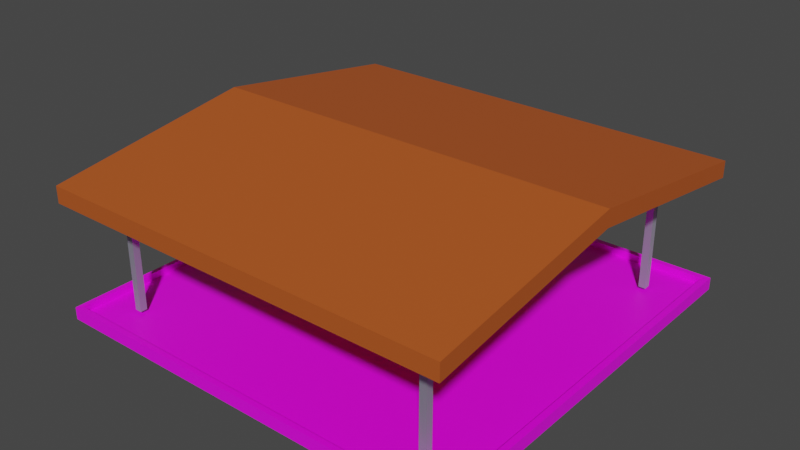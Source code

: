 # Source: sayehban.blend  (saved by Blender 3.5.10; exported with 4.5.12 LTS)
import bpy
from mathutils import Matrix  # noqa: F401  (used for matrix-valued properties, if any)

bpy.ops.wm.read_factory_settings(use_empty=True)
scene = bpy.context.scene
scene.name = 'Scene'

# ---- collections
col_collection = bpy.data.collections.new('Collection'); scene.collection.children.link(col_collection)

# ---- images (referenced by path relative to the original .blend; pixels are not part of the script)
import os
ASSET_DIR = os.environ.get("B2B_ASSET_DIR", "")  # directory of the original .blend (textures are referenced by path, not embedded)
HERE = os.path.dirname(os.path.abspath(__file__))  # packed textures are extracted next to this script under _unpacked/

def load_image(name, relpath, width, height, colorspace="sRGB"):
    """Load a texture the original file referenced (path relative to the .blend, or extracted next to this script)."""
    p = next((c for c in (os.path.join(HERE, relpath), os.path.join(ASSET_DIR, relpath)) if relpath and os.path.exists(c)), "")
    if p:
        img = bpy.data.images.load(p, check_existing=True)
        img.name = name
    else:  # same state as the original file: an image datablock whose file is absent (Cycles renders it pink)
        img = bpy.data.images.new(name, width, height)
        img.source = "FILE"
        img.filepath = "//" + (relpath or name)
    img.colorspace_settings.name = colorspace
    return img
img_05_concrete_mway_side_jpg5ac5788d_c995_4c22_a783_850124594bb3la = load_image('05_CONCRETE_MWAY_SIDE.jpg5ac5788d-c995-4c22-a783-850124594bb3La', '05_CONCRETE_MWAY_SIDE.jpg5ac5788d-c995-4c22-a783-850124594bb3Larger.jpg', 1024, 1024, 'sRGB')
img_shoe_stones___www_irandwg_com__7__jpg = load_image('Shoe Stones - www.IranDWG.com (7).jpg', 'Shoe Stones - www.IranDWG.com (7).jpg', 1024, 1024, 'sRGB')

# ---- materials (node trees are filled in below, after node groups)
mat_blue = bpy.data.materials.new('Blue')
mat_blue.use_backface_culling = True
mat_blue.use_transparent_shadow = False
mat_material_001 = bpy.data.materials.new('Material.001')
mat_material_001.use_backface_culling = True
mat_material_001.use_transparent_shadow = False
mat_material_002 = bpy.data.materials.new('Material.002')
mat_material_002.use_transparent_shadow = False
mat_asphalt = bpy.data.materials.new('Asphalt')
mat_asphalt.use_transparent_shadow = False

# ---- material node trees
mat_blue.use_nodes = True; mat_blue.node_tree.nodes.clear()
_N = mat_blue.node_tree.nodes; _L = mat_blue.node_tree.links
n0 = _N.new('ShaderNodeBsdfPrincipled'); n0.name = 'Principled BSDF'; n0.location = (10, 300)
n0.distribution = 'GGX'
n0.subsurface_method = 'RANDOM_WALK_SKIN'
n0.inputs[0].default_value = (0.09271, 0.1736, 0.3467, 1.0)
n0.inputs[1].default_value = 0.5158
n0.inputs[2].default_value = 0.7175
n0.inputs[3].default_value = 0.0
n0.inputs[8].default_value = 1.0
n0.inputs[9].default_value = (3.7, 2.1, 0.0)
n0.inputs[10].default_value = 0.07719
n0.inputs[24].default_value = 0.153
n0.inputs[27].default_value = (0.0, 0.0, 0.0, 1.0)
n0.inputs[28].default_value = 1.0
n1 = _N.new('ShaderNodeOutputMaterial'); n1.name = 'Material Output'; n1.location = (300, 300)
_L.new(n0.outputs[0], n1.inputs[0])
n1.is_active_output = True
mat_material_001.use_nodes = True; mat_material_001.node_tree.nodes.clear()
_N = mat_material_001.node_tree.nodes; _L = mat_material_001.node_tree.links
n0 = _N.new('ShaderNodeBsdfPrincipled'); n0.name = 'Principled BSDF'; n0.location = (10, 300)
n0.distribution = 'GGX'
n0.subsurface_method = 'RANDOM_WALK_SKIN'
n0.inputs[0].default_value = (0.4672, 0.0927, 0.01577, 1.0)
n0.inputs[3].default_value = 1.45
n0.inputs[27].default_value = (0.0, 0.0, 0.0, 1.0)
n0.inputs[28].default_value = 1.0
n1 = _N.new('ShaderNodeOutputMaterial'); n1.name = 'Material Output'; n1.location = (300, 300)
_L.new(n0.outputs[0], n1.inputs[0])
n1.is_active_output = True
mat_material_002.use_nodes = True; mat_material_002.node_tree.nodes.clear()
_N = mat_material_002.node_tree.nodes; _L = mat_material_002.node_tree.links
n0 = _N.new('ShaderNodeBsdfPrincipled'); n0.name = 'Principled BSDF'; n0.location = (10, 300)
n0.distribution = 'GGX'
n0.subsurface_method = 'RANDOM_WALK_SKIN'
n0.inputs[3].default_value = 1.45
n0.inputs[27].default_value = (0.0, 0.0, 0.0, 1.0)
n0.inputs[28].default_value = 1.0
n1 = _N.new('ShaderNodeOutputMaterial'); n1.name = 'Material Output'; n1.location = (300, 300)
n2 = _N.new('ShaderNodeTexImage'); n2.name = 'Image Texture'; n2.location = (-280, 280)
n2.image = img_05_concrete_mway_side_jpg5ac5788d_c995_4c22_a783_850124594bb3la
_L.new(n0.outputs[0], n1.inputs[0])
_L.new(n2.outputs[0], n0.inputs[0])
n1.is_active_output = True
mat_asphalt.use_nodes = True; mat_asphalt.node_tree.nodes.clear()
_N = mat_asphalt.node_tree.nodes; _L = mat_asphalt.node_tree.links
n0 = _N.new('ShaderNodeBsdfPrincipled'); n0.name = 'Principled BSDF'; n0.location = (10, 300)
n0.distribution = 'GGX'
n0.subsurface_method = 'RANDOM_WALK_SKIN'
n0.inputs[3].default_value = 1.45
n0.inputs[27].default_value = (0.0, 0.0, 0.0, 1.0)
n0.inputs[28].default_value = 1.0
n1 = _N.new('ShaderNodeOutputMaterial'); n1.name = 'Material Output'; n1.location = (300, 300)
n2 = _N.new('ShaderNodeTexImage'); n2.name = 'Image Texture'; n2.location = (-280, 280)
n2.image = img_shoe_stones___www_irandwg_com__7__jpg
_L.new(n0.outputs[0], n1.inputs[0])
_L.new(n2.outputs[0], n0.inputs[0])
n1.is_active_output = True

# ---- world
world_world = bpy.data.worlds.new('World'); scene.world = world_world
world_world.use_nodes = True; world_world.node_tree.nodes.clear()
_N = world_world.node_tree.nodes; _L = world_world.node_tree.links
n0 = _N.new('ShaderNodeOutputWorld'); n0.name = 'World Output'; n0.location = (300, 300)
n1 = _N.new('ShaderNodeBackground'); n1.name = 'Background'; n1.location = (10, 300)
n1.inputs[0].default_value = (0.05088, 0.05088, 0.05088, 1.0)
_L.new(n1.outputs[0], n0.inputs[0])
n0.is_active_output = True
world_world.color = (0.05088, 0.05088, 0.05088)
world_world.use_sun_shadow = False
world_world.sun_shadow_jitter_overblur = 0.0

# ---- meshes
me_cube_001 = bpy.data.meshes.new('Cube.001')
me_cube_001.from_pydata([(-0.211, -0.211, -0.211), (-0.211, -0.211, 0.211), (-0.211, 0.211, -0.211), (-0.211, 0.211, 0.211), (0.211, -0.211, -0.211), (0.211, -0.211, 0.211), (0.211, 0.211, -0.211), (0.211, 0.211, 0.211), (-0.211, -0.211, 2.612), (-0.211, 0.211, 2.612), (0.211, 0.211, 2.612), (0.211, -0.211, 2.612), (-0.211, -0.211, 7.65), (-0.211, 0.211, 7.65), (0.211, 0.211, 7.65), (0.211, -0.211, 7.65)], [], [(0, 1, 3, 2), (2, 3, 7, 6), (6, 7, 5, 4), (4, 5, 1, 0), (2, 6, 4, 0), (5, 7, 10, 11), (9, 8, 12, 13), (3, 1, 8, 9), (1, 5, 11, 8), (7, 3, 9, 10), (14, 13, 12, 15), (8, 11, 15, 12), (10, 9, 13, 14), (11, 10, 14, 15)])
_uv = me_cube_001.uv_layers.new(name='UVMap')
_uv.uv.foreach_set('vector', [0.375, 0.0, 0.625, 0.0, 0.625, 0.25, 0.375, 0.25, 0.375, 0.25, 0.625, 0.25, 0.625, 0.5, 0.375, 0.5, 0.375, 0.5, 0.625, 0.5, 0.625, 0.75, 0.375, 0.75, 0.375, 0.75, 0.625, 0.75, 0.625, 1.0, 0.375, 1.0, 0.125, 0.5, 0.375, 0.5, 0.375, 0.75, 0.125, 0.75, 0.625, 0.75, 0.625, 0.5, 0.625, 0.5, 0.625, 0.75, 0.625, 0.25, 0.625, 0.0, 0.625, 0.0, 0.625, 0.25, 0.625, 0.25, 0.625, 0.0, 0.625, 0.0, 0.625, 0.25, 0.625, 1.0, 0.625, 0.75, 0.625, 0.75, 0.625, 1.0, 0.625, 0.5, 0.625, 0.25, 0.625, 0.25, 0.625, 0.5, 0.625, 0.5, 0.875, 0.5, 0.875, 0.75, 0.625, 0.75, 0.625, 1.0, 0.625, 0.75, 0.625, 0.75, 0.625, 1.0, 0.625, 0.5, 0.625, 0.25, 0.625, 0.25, 0.625, 0.5, 0.625, 0.75, 0.625, 0.5, 0.625, 0.5, 0.625, 0.75])
me_cube_001.materials.append(mat_blue)
me_cube_001.update()
me_cube_002 = bpy.data.meshes.new('Cube.002')
me_cube_002.from_pydata([(-0.211, -0.211, -0.211), (-0.211, -0.211, 0.211), (-0.211, 0.211, -0.211), (-0.211, 0.211, 0.211), (0.211, -0.211, -0.211), (0.211, -0.211, 0.211), (0.211, 0.211, -0.211), (0.211, 0.211, 0.211), (-0.211, -0.211, 2.612), (-0.211, 0.211, 2.612), (0.211, 0.211, 2.612), (0.211, -0.211, 2.612), (-0.211, -0.211, 7.65), (-0.211, 0.211, 7.65), (0.211, 0.211, 7.65), (0.211, -0.211, 7.65)], [], [(0, 1, 3, 2), (2, 3, 7, 6), (6, 7, 5, 4), (4, 5, 1, 0), (2, 6, 4, 0), (5, 7, 10, 11), (9, 8, 12, 13), (3, 1, 8, 9), (1, 5, 11, 8), (7, 3, 9, 10), (14, 13, 12, 15), (8, 11, 15, 12), (10, 9, 13, 14), (11, 10, 14, 15)])
_uv = me_cube_002.uv_layers.new(name='UVMap')
_uv.uv.foreach_set('vector', [0.375, 0.0, 0.625, 0.0, 0.625, 0.25, 0.375, 0.25, 0.375, 0.25, 0.625, 0.25, 0.625, 0.5, 0.375, 0.5, 0.375, 0.5, 0.625, 0.5, 0.625, 0.75, 0.375, 0.75, 0.375, 0.75, 0.625, 0.75, 0.625, 1.0, 0.375, 1.0, 0.125, 0.5, 0.375, 0.5, 0.375, 0.75, 0.125, 0.75, 0.625, 0.75, 0.625, 0.5, 0.625, 0.5, 0.625, 0.75, 0.625, 0.25, 0.625, 0.0, 0.625, 0.0, 0.625, 0.25, 0.625, 0.25, 0.625, 0.0, 0.625, 0.0, 0.625, 0.25, 0.625, 1.0, 0.625, 0.75, 0.625, 0.75, 0.625, 1.0, 0.625, 0.5, 0.625, 0.25, 0.625, 0.25, 0.625, 0.5, 0.625, 0.5, 0.875, 0.5, 0.875, 0.75, 0.625, 0.75, 0.625, 1.0, 0.625, 0.75, 0.625, 0.75, 0.625, 1.0, 0.625, 0.5, 0.625, 0.25, 0.625, 0.25, 0.625, 0.5, 0.625, 0.75, 0.625, 0.5, 0.625, 0.5, 0.625, 0.75])
me_cube_002.materials.append(mat_blue)
me_cube_002.update()
me_cube_003 = bpy.data.meshes.new('Cube.003')
me_cube_003.from_pydata([(-0.211, -0.211, -0.211), (-0.211, -0.211, 0.211), (-0.211, 0.211, -0.211), (-0.211, 0.211, 0.211), (0.211, -0.211, -0.211), (0.211, -0.211, 0.211), (0.211, 0.211, -0.211), (0.211, 0.211, 0.211), (-0.211, -0.211, 2.612), (-0.211, 0.211, 2.612), (0.211, 0.211, 2.612), (0.211, -0.211, 2.612), (-0.211, -0.211, 7.65), (-0.211, 0.211, 7.65), (0.211, 0.211, 7.65), (0.211, -0.211, 7.65)], [], [(0, 1, 3, 2), (2, 3, 7, 6), (6, 7, 5, 4), (4, 5, 1, 0), (2, 6, 4, 0), (5, 7, 10, 11), (9, 8, 12, 13), (3, 1, 8, 9), (1, 5, 11, 8), (7, 3, 9, 10), (14, 13, 12, 15), (8, 11, 15, 12), (10, 9, 13, 14), (11, 10, 14, 15)])
_uv = me_cube_003.uv_layers.new(name='UVMap')
_uv.uv.foreach_set('vector', [0.375, 0.0, 0.625, 0.0, 0.625, 0.25, 0.375, 0.25, 0.375, 0.25, 0.625, 0.25, 0.625, 0.5, 0.375, 0.5, 0.375, 0.5, 0.625, 0.5, 0.625, 0.75, 0.375, 0.75, 0.375, 0.75, 0.625, 0.75, 0.625, 1.0, 0.375, 1.0, 0.125, 0.5, 0.375, 0.5, 0.375, 0.75, 0.125, 0.75, 0.625, 0.75, 0.625, 0.5, 0.625, 0.5, 0.625, 0.75, 0.625, 0.25, 0.625, 0.0, 0.625, 0.0, 0.625, 0.25, 0.625, 0.25, 0.625, 0.0, 0.625, 0.0, 0.625, 0.25, 0.625, 1.0, 0.625, 0.75, 0.625, 0.75, 0.625, 1.0, 0.625, 0.5, 0.625, 0.25, 0.625, 0.25, 0.625, 0.5, 0.625, 0.5, 0.875, 0.5, 0.875, 0.75, 0.625, 0.75, 0.625, 1.0, 0.625, 0.75, 0.625, 0.75, 0.625, 1.0, 0.625, 0.5, 0.625, 0.25, 0.625, 0.25, 0.625, 0.5, 0.625, 0.75, 0.625, 0.5, 0.625, 0.5, 0.625, 0.75])
me_cube_003.materials.append(mat_blue)
me_cube_003.update()
me_cube_004 = bpy.data.meshes.new('Cube.004')
me_cube_004.from_pydata([(-0.211, -0.211, -0.211), (-0.211, -0.211, 0.211), (-0.211, 0.211, -0.211), (-0.211, 0.211, 0.211), (0.211, -0.211, -0.211), (0.211, -0.211, 0.211), (0.211, 0.211, -0.211), (0.211, 0.211, 0.211), (-0.211, -0.211, 2.612), (-0.211, 0.211, 2.612), (0.211, 0.211, 2.612), (0.211, -0.211, 2.612), (-0.211, -0.211, 7.65), (-0.211, 0.211, 7.65), (0.211, 0.211, 7.65), (0.211, -0.211, 7.65)], [], [(0, 1, 3, 2), (2, 3, 7, 6), (6, 7, 5, 4), (4, 5, 1, 0), (2, 6, 4, 0), (5, 7, 10, 11), (9, 8, 12, 13), (3, 1, 8, 9), (1, 5, 11, 8), (7, 3, 9, 10), (14, 13, 12, 15), (8, 11, 15, 12), (10, 9, 13, 14), (11, 10, 14, 15)])
_uv = me_cube_004.uv_layers.new(name='UVMap')
_uv.uv.foreach_set('vector', [0.375, 0.0, 0.625, 0.0, 0.625, 0.25, 0.375, 0.25, 0.375, 0.25, 0.625, 0.25, 0.625, 0.5, 0.375, 0.5, 0.375, 0.5, 0.625, 0.5, 0.625, 0.75, 0.375, 0.75, 0.375, 0.75, 0.625, 0.75, 0.625, 1.0, 0.375, 1.0, 0.125, 0.5, 0.375, 0.5, 0.375, 0.75, 0.125, 0.75, 0.625, 0.75, 0.625, 0.5, 0.625, 0.5, 0.625, 0.75, 0.625, 0.25, 0.625, 0.0, 0.625, 0.0, 0.625, 0.25, 0.625, 0.25, 0.625, 0.0, 0.625, 0.0, 0.625, 0.25, 0.625, 1.0, 0.625, 0.75, 0.625, 0.75, 0.625, 1.0, 0.625, 0.5, 0.625, 0.25, 0.625, 0.25, 0.625, 0.5, 0.625, 0.5, 0.875, 0.5, 0.875, 0.75, 0.625, 0.75, 0.625, 1.0, 0.625, 0.75, 0.625, 0.75, 0.625, 1.0, 0.625, 0.5, 0.625, 0.25, 0.625, 0.25, 0.625, 0.5, 0.625, 0.75, 0.625, 0.5, 0.625, 0.5, 0.625, 0.75])
me_cube_004.materials.append(mat_blue)
me_cube_004.update()
me_plane = bpy.data.meshes.new('Plane')
me_plane.from_pydata([(-12.4, -12.4, -0.3227), (12.4, -12.4, -0.3227), (-12.4, 12.4, -0.3323), (12.4, 12.4, -0.3323), (-12.4, 0.0, 1.513), (12.4, 0.0, 1.513), (-12.4, 0.0, 0.0), (12.4, 0.0, 0.0), (-12.4, 0.0, 0.0), (12.4, 0.0, 0.0), (12.4, -12.4, -1.323), (-12.4, -12.4, -1.323), (-12.4, 12.4, -0.3323), (-12.4, 0.0, 1.513), (-12.4, 12.4, -0.3323), (-12.4, 0.0, 1.513), (-12.4, 12.4, -1.332), (-12.4, 0.0, 0.5132), (-12.4, -12.4, -1.323), (-12.4, 0.0, 0.5132), (12.4, 12.4, -1.332), (12.4, 0.0, 0.5132), (12.4, -12.4, -1.323), (12.4, 0.0, 0.5132), (-12.4, 12.4, -1.332), (12.4, 12.4, -1.332), (-12.45, -12.33, -8.347), (12.45, -12.33, -8.347), (-12.45, 12.58, -8.347), (12.45, 12.58, -8.347), (-12.45, 12.58, -8.347), (-12.45, -12.33, -8.347), (12.45, -12.33, -8.347), (12.45, 12.58, -8.347), (-12.45, 12.58, -7.608), (-12.45, -12.33, -7.608), (12.45, -12.33, -7.608), (12.45, 12.58, -7.608), (-12.45, 12.58, -8.05), (-12.45, -12.33, -8.05), (12.45, -12.33, -8.05), (12.45, 12.58, -8.05), (-12.19, 12.25, -8.336), (-12.19, -12.0, -8.336), (-12.19, 12.25, -7.616), (-12.19, -12.0, -7.616), (12.06, -12.0, -7.616), (12.06, 12.25, -7.616), (-12.19, -12.0, -8.047), (12.06, -12.0, -8.047), (12.06, 12.25, -8.047), (-12.19, 12.25, -8.047)], [(7, 9), (8, 6)], [(4, 5, 3, 2), (0, 1, 5, 4), (1, 0, 11, 10), (4, 2, 12, 13), (13, 12, 14, 15), (15, 14, 16, 17), (0, 4, 19, 18), (3, 5, 21, 20), (5, 1, 22, 23), (2, 3, 25, 24), (26, 28, 29, 27), (32, 33, 37, 36), (27, 29, 33, 32), (28, 26, 31, 30), (29, 28, 30, 33), (26, 27, 32, 31), (34, 38, 39, 35), (36, 37, 47, 46), (33, 30, 34, 37), (31, 32, 36, 35), (39, 40, 41, 38), (39, 35, 45, 48), (35, 36, 46, 45), (38, 41, 50, 51), (10, 11, 19, 18), (23, 22, 11, 19), (16, 20, 21, 17), (42, 44, 45, 43), (47, 44, 51, 50), (45, 46, 49, 48), (46, 47, 50, 49), (30, 31, 43, 42), (40, 39, 48, 49), (31, 35, 45, 43), (34, 38, 51, 44), (37, 34, 44, 47), (41, 40, 49, 50), (35, 45, 44, 34), (34, 30, 42, 44), (31, 39, 38, 30)])
me_plane.polygons.foreach_set('material_index', [0, 0, 0, 0, 0, 0, 0, 0, 0, 0, 1, 1, 1, 1, 1, 1, 1, 1, 1, 1, 2, 1, 1, 1, 0, 0, 0, 1, 1, 1, 1, 1, 1, 1, 1, 1, 1, 1, 1, 1])
_uv = me_plane.uv_layers.new(name='UVMap')
_uv.uv.foreach_set('vector', [0.0, 0.5, 1.0, 0.5, 1.0, 1.0, 0.0, 1.0, 0.0, 0.0, 1.0, 0.0, 1.0, 0.5, 0.0, 0.5, 1.0, 0.0, 0.0, 0.0, 0.0, 0.0, 1.0, 0.0, 0.0, 0.5, 0.0, 1.0, 0.0, 1.0, 0.0, 0.5, 0.0, 0.5, 0.0, 1.0, 0.0, 1.0, 0.0, 0.5, 0.0, 0.5, 0.0, 1.0, 0.0, 1.0, 0.0, 0.5, 0.0, 0.0, 0.0, 0.5, 0.0, 0.5, 0.0, 0.0, 1.0, 1.0, 1.0, 0.5, 1.0, 0.5, 1.0, 1.0, 1.0, 0.5, 1.0, 0.0, 1.0, 0.0, 1.0, 0.5, 0.0, 1.0, 1.0, 1.0, 1.0, 1.0, 0.0, 1.0, 0.0, 0.0, 0.0, 1.0, 1.0, 1.0, 1.0, 0.0, -5.512, 0.04739, 5.523, 0.04739, 5.523, 0.9526, -5.512, 0.9526, 1.0, 0.0, 1.0, 1.0, 1.0, 1.0, 1.0, 0.0, 0.0, 1.0, 0.0, 0.0, 0.0, 0.0, 0.0, 1.0, 1.0, 1.0, 0.0, 1.0, 0.0, 1.0, 1.0, 1.0, 0.0, 0.0, 1.0, 0.0, 1.0, 0.0, 0.0, 0.0, -5.703, 0.9683, -5.703, 0.4083, 5.714, 0.4083, 5.714, 0.9683, 5.79, -15.01, 5.79, 16.01, 5.614, 15.6, 5.614, -14.6, 5.735, 0.97, -5.724, 0.97, -5.724, 0.02997, 5.735, 0.02997, -5.481, 0.04996, 5.492, 0.04996, 5.492, 0.95, -5.481, 0.95, 1.434, -0.4341, 1.434, 1.434, -0.4341, 1.434, -0.4341, -0.4341, 0.0, 0.0, 0.0, 0.0, 0.0, 0.0, 0.0, 0.0, -5.429, -15.01, 5.79, -15.01, 5.614, -14.6, -5.311, -14.6, 0.0, 1.0, 1.0, 1.0, 1.0, 1.0, 0.0, 1.0, 1.0, 0.0, 0.0, 0.0, 0.0, 0.5, 0.0, 0.0, 1.0, 0.5, 1.0, 0.0, 0.0, 0.0, 0.0, 0.5, 0.0, 1.0, 1.0, 1.0, 1.0, 0.5, 0.0, 0.5, -15.93, 0.1756, -15.93, -0.6948, -5.323, -0.6948, -5.323, 0.1756, -5.323, 0.6999, -15.93, 0.6999, -15.93, 0.1795, -5.323, 0.1795, 15.9, 0.6999, 5.287, 0.6999, 5.287, 0.1795, 15.9, 0.1795, 5.287, 0.6999, -5.323, 0.6999, -5.323, 0.1795, 5.287, 0.1795, 0.0, 1.0, 0.0, 0.0, 0.0, 0.0, 0.0, 1.0, 1.0, 0.0, 0.0, 0.0, 0.0, 0.0, 1.0, 0.0, 0.0, 0.0, 0.0, 0.0, 0.0, 0.0, 0.0, 0.0, 0.0, 1.0, 0.0, 1.0, 0.0, 1.0, 0.0, 1.0, 5.79, 16.01, -5.429, 16.01, -5.311, 15.6, 5.614, 15.6, 1.0, 1.0, 1.0, 0.0, 1.0, 0.0, 1.0, 1.0, -5.429, -15.01, -5.311, -14.6, -5.311, 15.6, -5.429, 16.01, 0.0, 1.0, 0.0, 1.0, 0.0, 1.0, 0.0, 1.0, 5.714, 0.03171, 5.714, 0.4083, -5.703, 0.4083, -5.703, 0.03171])
me_plane.materials.append(mat_material_001)
me_plane.materials.append(mat_material_002)
me_plane.materials.append(mat_asphalt)
me_plane.update()

# ---- objects
ob_cube = bpy.data.objects.new('Cube', me_cube_001)
ob_cube_001 = bpy.data.objects.new('Cube.001', me_cube_002)
ob_cube_002 = bpy.data.objects.new('Cube.002', me_cube_003)
ob_cube_003 = bpy.data.objects.new('Cube.003', me_cube_004)
ob_plane = bpy.data.objects.new('Plane', me_plane)

# ---- transforms, parenting, visibility, modifiers, constraints
ob_cube.location = (502.3, -501.4, -77.8)
ob_cube.scale = (50.92, 50.92, 50.92)
ob_cube_001.location = (502.3, 499.1, -77.8)
ob_cube_001.scale = (50.92, 50.92, 50.92)
ob_cube_002.location = (-506.8, 499.1, -77.8)
ob_cube_002.scale = (50.92, 50.92, 50.92)
ob_cube_003.location = (-500.8, -501.4, -77.8)
ob_cube_003.scale = (50.92, 50.92, 50.92)
ob_plane.location = (3.032, 4.488, 311.2)
ob_plane.scale = (50.92, 50.92, 50.92)

# ---- collection membership
col_collection.objects.link(ob_cube)
col_collection.objects.link(ob_cube_001)
col_collection.objects.link(ob_cube_002)
col_collection.objects.link(ob_cube_003)
col_collection.objects.link(ob_plane)

# ---- scene / render settings (as saved in the file)
scene.frame_start = 1; scene.frame_end = 250; scene.frame_set(52)
scene.render.engine = 'BLENDER_EEVEE_NEXT'
scene.cycles.sampling_pattern = 'TABULATED_SOBOL'
scene.cycles.use_light_tree = False
scene.view_settings.view_transform = 'Filmic'
scene.unit_settings.scale_length = 0.01
bpy.context.view_layer.update()

# ---- added for rendering (the .blend has no active camera and no usable light): camera, sun
cam_auto = bpy.data.cameras.new('AutoCamera')
cam_auto.lens = 50.0
cam_auto.sensor_width = 36.0
cam_auto.clip_end = 30287.4
ob_auto_camera = bpy.data.objects.new('AutoCamera', cam_auto)
scene.collection.objects.link(ob_auto_camera)
ob_auto_camera.location = (1728.86, -2061.95, 1517.86)
ob_auto_camera.rotation_euler = (1.09748, -7.21219e-08, 0.694738)
scene.camera = ob_auto_camera
light_auto_sun = bpy.data.lights.new('AutoSun', 'SUN')
light_auto_sun.energy = 3.0
light_auto_sun.angle = 0.0523599
ob_auto_sun = bpy.data.objects.new('AutoSun', light_auto_sun)
scene.collection.objects.link(ob_auto_sun)
ob_auto_sun.rotation_euler = (0.872665, 0.174533, 0.523599)
bpy.context.view_layer.update()
